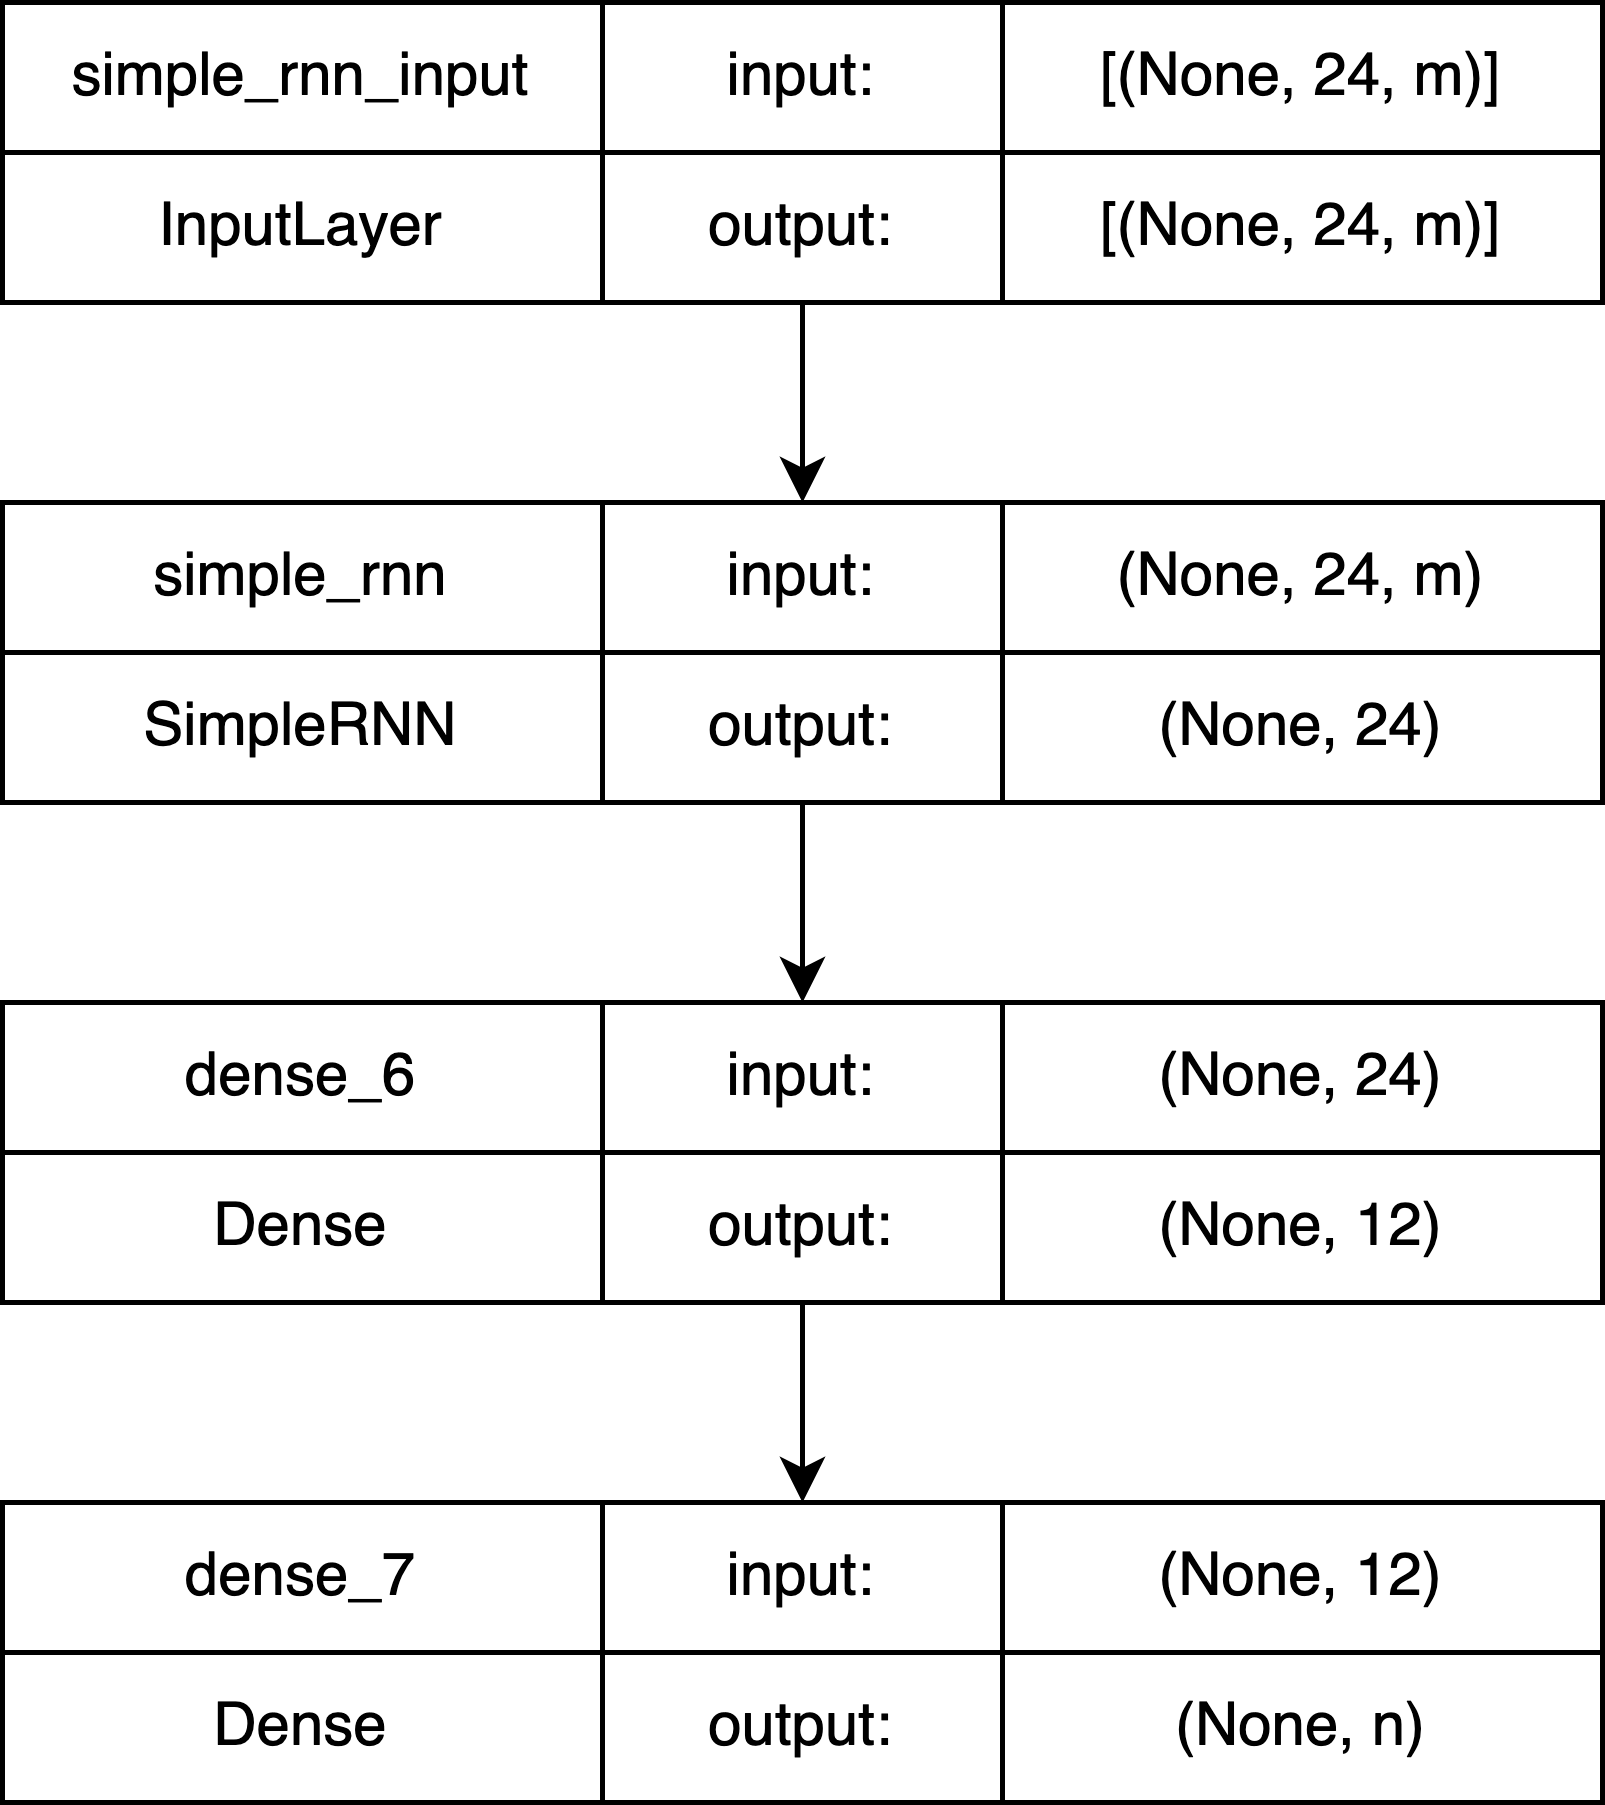

The diagram above was exported from draw.io. Its source (the exported page's mxGraphModel, read from the mxfile embedded in the PNG):
<mxGraphModel dx="1306" dy="735" grid="1" gridSize="10" guides="1" tooltips="1" connect="1" arrows="1" fold="1" page="1" pageScale="1" pageWidth="850" pageHeight="1100" math="0" shadow="0">
  <root>
    <mxCell id="0" />
    <mxCell id="1" parent="0" />
    <mxCell id="LMxVY2G4zQYedgGr6aim-1" value="simple_rnn_input" style="rounded=0;whiteSpace=wrap;html=1;" parent="1" vertex="1">
      <mxGeometry x="120" y="120" width="120" height="30" as="geometry" />
    </mxCell>
    <mxCell id="LMxVY2G4zQYedgGr6aim-2" value="input:" style="rounded=0;whiteSpace=wrap;html=1;" parent="1" vertex="1">
      <mxGeometry x="240" y="120" width="80" height="30" as="geometry" />
    </mxCell>
    <mxCell id="LMxVY2G4zQYedgGr6aim-3" value="[(None, 24, m)]" style="rounded=0;whiteSpace=wrap;html=1;" parent="1" vertex="1">
      <mxGeometry x="320" y="120" width="120" height="30" as="geometry" />
    </mxCell>
    <mxCell id="LMxVY2G4zQYedgGr6aim-4" value="InputLayer" style="rounded=0;whiteSpace=wrap;html=1;" parent="1" vertex="1">
      <mxGeometry x="120" y="150" width="120" height="30" as="geometry" />
    </mxCell>
    <mxCell id="LMxVY2G4zQYedgGr6aim-13" style="edgeStyle=orthogonalEdgeStyle;rounded=0;orthogonalLoop=1;jettySize=auto;html=1;entryX=0.5;entryY=0;entryDx=0;entryDy=0;" parent="1" source="LMxVY2G4zQYedgGr6aim-5" target="LMxVY2G4zQYedgGr6aim-8" edge="1">
      <mxGeometry relative="1" as="geometry" />
    </mxCell>
    <mxCell id="LMxVY2G4zQYedgGr6aim-5" value="output:" style="rounded=0;whiteSpace=wrap;html=1;" parent="1" vertex="1">
      <mxGeometry x="240" y="150" width="80" height="30" as="geometry" />
    </mxCell>
    <mxCell id="LMxVY2G4zQYedgGr6aim-6" value="[(None, 24, m)]" style="rounded=0;whiteSpace=wrap;html=1;" parent="1" vertex="1">
      <mxGeometry x="320" y="150" width="120" height="30" as="geometry" />
    </mxCell>
    <mxCell id="LMxVY2G4zQYedgGr6aim-7" value="simple_rnn" style="rounded=0;whiteSpace=wrap;html=1;" parent="1" vertex="1">
      <mxGeometry x="120" y="220" width="120" height="30" as="geometry" />
    </mxCell>
    <mxCell id="LMxVY2G4zQYedgGr6aim-8" value="input:" style="rounded=0;whiteSpace=wrap;html=1;" parent="1" vertex="1">
      <mxGeometry x="240" y="220" width="80" height="30" as="geometry" />
    </mxCell>
    <mxCell id="LMxVY2G4zQYedgGr6aim-9" value="(None, 24, m)" style="rounded=0;whiteSpace=wrap;html=1;" parent="1" vertex="1">
      <mxGeometry x="320" y="220" width="120" height="30" as="geometry" />
    </mxCell>
    <mxCell id="LMxVY2G4zQYedgGr6aim-10" value="SimpleRNN" style="rounded=0;whiteSpace=wrap;html=1;" parent="1" vertex="1">
      <mxGeometry x="120" y="250" width="120" height="30" as="geometry" />
    </mxCell>
    <mxCell id="LMxVY2G4zQYedgGr6aim-20" style="edgeStyle=orthogonalEdgeStyle;rounded=0;orthogonalLoop=1;jettySize=auto;html=1;" parent="1" source="LMxVY2G4zQYedgGr6aim-11" target="LMxVY2G4zQYedgGr6aim-15" edge="1">
      <mxGeometry relative="1" as="geometry" />
    </mxCell>
    <mxCell id="LMxVY2G4zQYedgGr6aim-11" value="output:" style="rounded=0;whiteSpace=wrap;html=1;" parent="1" vertex="1">
      <mxGeometry x="240" y="250" width="80" height="30" as="geometry" />
    </mxCell>
    <mxCell id="LMxVY2G4zQYedgGr6aim-12" value="(None, 24)" style="rounded=0;whiteSpace=wrap;html=1;" parent="1" vertex="1">
      <mxGeometry x="320" y="250" width="120" height="30" as="geometry" />
    </mxCell>
    <mxCell id="LMxVY2G4zQYedgGr6aim-14" value="dense_6" style="rounded=0;whiteSpace=wrap;html=1;" parent="1" vertex="1">
      <mxGeometry x="120" y="320" width="120" height="30" as="geometry" />
    </mxCell>
    <mxCell id="LMxVY2G4zQYedgGr6aim-15" value="input:" style="rounded=0;whiteSpace=wrap;html=1;" parent="1" vertex="1">
      <mxGeometry x="240" y="320" width="80" height="30" as="geometry" />
    </mxCell>
    <mxCell id="LMxVY2G4zQYedgGr6aim-16" value="(None, 24)" style="rounded=0;whiteSpace=wrap;html=1;" parent="1" vertex="1">
      <mxGeometry x="320" y="320" width="120" height="30" as="geometry" />
    </mxCell>
    <mxCell id="LMxVY2G4zQYedgGr6aim-17" value="Dense" style="rounded=0;whiteSpace=wrap;html=1;" parent="1" vertex="1">
      <mxGeometry x="120" y="350" width="120" height="30" as="geometry" />
    </mxCell>
    <mxCell id="LMxVY2G4zQYedgGr6aim-27" style="edgeStyle=orthogonalEdgeStyle;rounded=0;orthogonalLoop=1;jettySize=auto;html=1;entryX=0.5;entryY=0;entryDx=0;entryDy=0;" parent="1" source="LMxVY2G4zQYedgGr6aim-18" target="LMxVY2G4zQYedgGr6aim-22" edge="1">
      <mxGeometry relative="1" as="geometry" />
    </mxCell>
    <mxCell id="LMxVY2G4zQYedgGr6aim-18" value="output:" style="rounded=0;whiteSpace=wrap;html=1;" parent="1" vertex="1">
      <mxGeometry x="240" y="350" width="80" height="30" as="geometry" />
    </mxCell>
    <mxCell id="LMxVY2G4zQYedgGr6aim-19" value="(None, 12)" style="rounded=0;whiteSpace=wrap;html=1;" parent="1" vertex="1">
      <mxGeometry x="320" y="350" width="120" height="30" as="geometry" />
    </mxCell>
    <mxCell id="LMxVY2G4zQYedgGr6aim-21" value="dense_7" style="rounded=0;whiteSpace=wrap;html=1;" parent="1" vertex="1">
      <mxGeometry x="120" y="420" width="120" height="30" as="geometry" />
    </mxCell>
    <mxCell id="LMxVY2G4zQYedgGr6aim-22" value="input:" style="rounded=0;whiteSpace=wrap;html=1;" parent="1" vertex="1">
      <mxGeometry x="240" y="420" width="80" height="30" as="geometry" />
    </mxCell>
    <mxCell id="LMxVY2G4zQYedgGr6aim-23" value="(None, 12)" style="rounded=0;whiteSpace=wrap;html=1;" parent="1" vertex="1">
      <mxGeometry x="320" y="420" width="120" height="30" as="geometry" />
    </mxCell>
    <mxCell id="LMxVY2G4zQYedgGr6aim-24" value="Dense" style="rounded=0;whiteSpace=wrap;html=1;" parent="1" vertex="1">
      <mxGeometry x="120" y="450" width="120" height="30" as="geometry" />
    </mxCell>
    <mxCell id="LMxVY2G4zQYedgGr6aim-25" value="output:" style="rounded=0;whiteSpace=wrap;html=1;" parent="1" vertex="1">
      <mxGeometry x="240" y="450" width="80" height="30" as="geometry" />
    </mxCell>
    <mxCell id="LMxVY2G4zQYedgGr6aim-26" value="(None, n)" style="rounded=0;whiteSpace=wrap;html=1;" parent="1" vertex="1">
      <mxGeometry x="320" y="450" width="120" height="30" as="geometry" />
    </mxCell>
  </root>
</mxGraphModel>